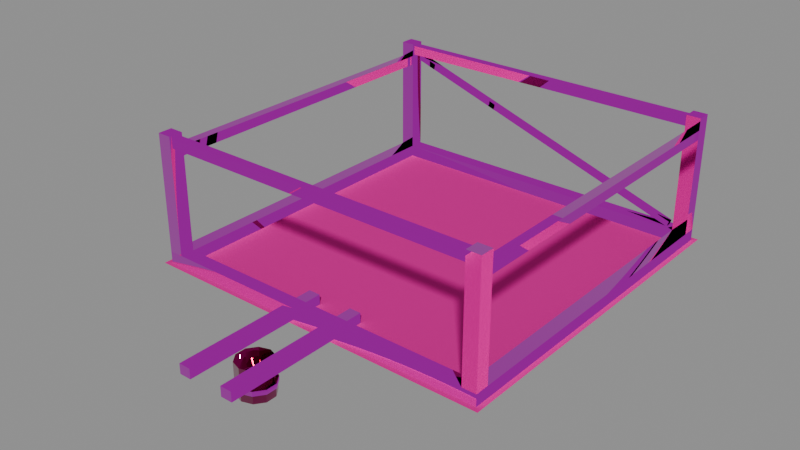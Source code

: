 # Source: MoreFluidsDesalinator.Folktails.Stage0-ReferenceStudy.blend  (saved by Blender 4.5.90; exported with 4.5.12 LTS)
import bpy
from mathutils import Matrix  # noqa: F401  (used for matrix-valued properties, if any)

bpy.ops.wm.read_factory_settings(use_empty=True)
scene = bpy.context.scene
scene.name = 'Scene'

# ---- collections
col_morefluidsdesalinator_folktails_stage0_referencestudy = bpy.data.collections.new('MoreFluidsDesalinator.Folktails.Stage0.ReferenceStudy'); scene.collection.children.link(col_morefluidsdesalinator_folktails_stage0_referencestudy)

# ---- images (referenced by path relative to the original .blend; pixels are not part of the script)
import os
ASSET_DIR = os.environ.get("B2B_ASSET_DIR", "")  # directory of the original .blend (textures are referenced by path, not embedded)
HERE = os.path.dirname(os.path.abspath(__file__))  # packed textures are extracted next to this script under _unpacked/

def load_image(name, relpath, width, height, colorspace="sRGB"):
    """Load a texture the original file referenced (path relative to the .blend, or extracted next to this script)."""
    p = next((c for c in (os.path.join(HERE, relpath), os.path.join(ASSET_DIR, relpath)) if relpath and os.path.exists(c)), "")
    if p:
        img = bpy.data.images.load(p, check_existing=True)
        img.name = name
    else:  # same state as the original file: an image datablock whose file is absent (Cycles renders it pink)
        img = bpy.data.images.new(name, width, height)
        img.source = "FILE"
        img.filepath = "//" + (relpath or name)
    img.colorspace_settings.name = colorspace
    return img
img_1247_dirt_png = load_image('1247-Dirt.png', '1247-Dirt.png', 1024, 1024, 'sRGB')
img_355_basewood_1k_d_brown_png = load_image('355-BaseWood_1K_D_Brown.png', '355-BaseWood_1K_D_Brown.png', 1024, 1024, 'sRGB')
img_1487_basewood_1k_m_png = load_image('1487-BaseWood_1K_M.png', '1487-BaseWood_1K_M.png', 1024, 1024, 'Non-Color')
img_965_basewood_1k_n_png = load_image('965-BaseWood_1K_N.png', '965-BaseWood_1K_N.png', 1024, 1024, 'Non-Color')
img_859_basemetal_d1_png = load_image('859-BaseMetal_D1.png', '859-BaseMetal_D1.png', 1024, 1024, 'sRGB')
img_1380_basemetal_m_png = load_image('1380-BaseMetal_M.png', '1380-BaseMetal_M.png', 1024, 1024, 'Non-Color')
img_450_basemetal_n_png = load_image('450-BaseMetal_N.png', '450-BaseMetal_N.png', 1024, 1024, 'Non-Color')
img_1543_irregularplanks_d_white_png = load_image('1543-IrregularPlanks_D_White.png', '1543-IrregularPlanks_D_White.png', 1024, 1024, 'sRGB')
img_1343_irregularplanks_m_png = load_image('1343-IrregularPlanks_M.png', '1343-IrregularPlanks_M.png', 1024, 1024, 'Non-Color')
img_997_irregularplanks_n_png = load_image('997-IrregularPlanks_N.png', '997-IrregularPlanks_N.png', 1024, 1024, 'Non-Color')

# ---- materials (node trees are filled in below, after node groups)
mat_dirt = bpy.data.materials.new('Dirt')
mat_dirt.diffuse_color = (0.7433, 0.5539, 0.3383, 1.0)
mat_basewood_brown_folktails = bpy.data.materials.new('BaseWood_Brown.Folktails')
mat_basewood_brown_folktails.diffuse_color = (1.0, 1.0, 1.0, 1.0)
mat_basemetal_folktails = bpy.data.materials.new('BaseMetal.Folktails')
mat_basemetal_folktails.diffuse_color = (1.0, 1.0, 1.0, 1.0)
mat_irregularplanks_lightbrown_folktails = bpy.data.materials.new('IrregularPlanks_LightBrown.Folktails')
mat_irregularplanks_lightbrown_folktails.diffuse_color = (0.3916, 0.2705, 0.1384, 1.0)

# ---- material node trees
mat_dirt.use_nodes = True; mat_dirt.node_tree.nodes.clear()
_N = mat_dirt.node_tree.nodes; _L = mat_dirt.node_tree.links
n0 = _N.new('ShaderNodeBsdfPrincipled'); n0.name = 'Principled BSDF'; n0.location = (-200, 100)
n0.inputs[1].default_value = 0.5
n0.inputs[2].default_value = 1.0
n1 = _N.new('ShaderNodeOutputMaterial'); n1.name = 'Material Output'; n1.location = (200, 100)
n2 = _N.new('ShaderNodeTexCoord'); n2.name = 'Texture Coordinate'; n2.location = (0, 0)
n3 = _N.new('ShaderNodeTexImage'); n3.name = 'Image Texture'; n3.location = (0, 0)
n3.image = img_1247_dirt_png
n4 = _N.new('ShaderNodeMixRGB'); n4.name = 'Mix (Legacy)'; n4.location = (0, 0)
n4.blend_type = 'MULTIPLY'
n4.inputs[0].default_value = 1.0
n4.inputs[2].default_value = (0.7433, 0.5539, 0.3383, 1.0)
_L.new(n0.outputs[0], n1.inputs[0])
_L.new(n2.outputs[2], n3.inputs[0])
_L.new(n3.outputs[0], n4.inputs[1])
_L.new(n4.outputs[0], n0.inputs[0])
n1.is_active_output = True
mat_basewood_brown_folktails.use_nodes = True; mat_basewood_brown_folktails.node_tree.nodes.clear()
_N = mat_basewood_brown_folktails.node_tree.nodes; _L = mat_basewood_brown_folktails.node_tree.links
n0 = _N.new('ShaderNodeBsdfPrincipled'); n0.name = 'Principled BSDF'; n0.location = (-200, 100)
n1 = _N.new('ShaderNodeOutputMaterial'); n1.name = 'Material Output'; n1.location = (200, 100)
n2 = _N.new('ShaderNodeTexCoord'); n2.name = 'Texture Coordinate'; n2.location = (0, 0)
n3 = _N.new('ShaderNodeTexImage'); n3.name = 'Image Texture'; n3.location = (0, 0)
n3.image = img_355_basewood_1k_d_brown_png
n4 = _N.new('ShaderNodeMixRGB'); n4.name = 'Mix (Legacy)'; n4.location = (0, 0)
n4.blend_type = 'MULTIPLY'
n4.inputs[0].default_value = 1.0
n4.inputs[2].default_value = (1.0, 1.0, 1.0, 1.0)
n5 = _N.new('ShaderNodeTexImage'); n5.name = 'Image Texture.001'; n5.location = (0, 0)
n5.image = img_1487_basewood_1k_m_png
n6 = _N.new('ShaderNodeSeparateColor'); n6.name = 'Separate Color'; n6.location = (0, 0)
n7 = _N.new('ShaderNodeMath'); n7.name = 'Math'; n7.location = (0, 0)
n7.operation = 'MULTIPLY'
n7.inputs[1].default_value = 1.0
n8 = _N.new('ShaderNodeMath'); n8.name = 'Math.001'; n8.location = (0, 0)
n8.operation = 'SUBTRACT'
n8.inputs[0].default_value = 1.0
n9 = _N.new('ShaderNodeTexImage'); n9.name = 'Image Texture.002'; n9.location = (0, 0)
n9.image = img_965_basewood_1k_n_png
n10 = _N.new('ShaderNodeSeparateColor'); n10.name = 'Separate Color.001'; n10.location = (0, 0)
n11 = _N.new('ShaderNodeMath'); n11.name = 'Math.002'; n11.location = (0, 0)
n11.operation = 'MULTIPLY'
n12 = _N.new('ShaderNodeCombineColor'); n12.name = 'Combine Color'; n12.location = (0, 0)
n12.inputs[2].default_value = 1.0
n13 = _N.new('ShaderNodeNormalMap'); n13.name = 'Normal Map'; n13.location = (0, 0)
_L.new(n0.outputs[0], n1.inputs[0])
_L.new(n2.outputs[2], n3.inputs[0])
_L.new(n3.outputs[0], n4.inputs[1])
_L.new(n4.outputs[0], n0.inputs[0])
_L.new(n2.outputs[2], n5.inputs[0])
_L.new(n5.outputs[0], n6.inputs[0])
_L.new(n6.outputs[0], n0.inputs[1])
_L.new(n5.outputs[1], n7.inputs[0])
_L.new(n7.outputs[0], n8.inputs[1])
_L.new(n8.outputs[0], n0.inputs[2])
_L.new(n2.outputs[2], n9.inputs[0])
_L.new(n9.outputs[0], n10.inputs[0])
_L.new(n10.outputs[0], n11.inputs[0])
_L.new(n9.outputs[1], n11.inputs[1])
_L.new(n11.outputs[0], n12.inputs[0])
_L.new(n10.outputs[1], n12.inputs[1])
_L.new(n12.outputs[0], n13.inputs[1])
_L.new(n13.outputs[0], n0.inputs[5])
n1.is_active_output = True
mat_basemetal_folktails.use_nodes = True; mat_basemetal_folktails.node_tree.nodes.clear()
_N = mat_basemetal_folktails.node_tree.nodes; _L = mat_basemetal_folktails.node_tree.links
n0 = _N.new('ShaderNodeBsdfPrincipled'); n0.name = 'Principled BSDF'; n0.location = (-200, 100)
n1 = _N.new('ShaderNodeOutputMaterial'); n1.name = 'Material Output'; n1.location = (200, 100)
n2 = _N.new('ShaderNodeTexCoord'); n2.name = 'Texture Coordinate'; n2.location = (0, 0)
n3 = _N.new('ShaderNodeTexImage'); n3.name = 'Image Texture'; n3.location = (0, 0)
n3.image = img_859_basemetal_d1_png
n4 = _N.new('ShaderNodeMixRGB'); n4.name = 'Mix (Legacy)'; n4.location = (0, 0)
n4.blend_type = 'MULTIPLY'
n4.inputs[0].default_value = 1.0
n4.inputs[2].default_value = (1.0, 1.0, 1.0, 1.0)
n5 = _N.new('ShaderNodeTexImage'); n5.name = 'Image Texture.001'; n5.location = (0, 0)
n5.image = img_1380_basemetal_m_png
n6 = _N.new('ShaderNodeSeparateColor'); n6.name = 'Separate Color'; n6.location = (0, 0)
n7 = _N.new('ShaderNodeMath'); n7.name = 'Math'; n7.location = (0, 0)
n7.operation = 'MULTIPLY'
n7.inputs[1].default_value = 1.0
n8 = _N.new('ShaderNodeMath'); n8.name = 'Math.001'; n8.location = (0, 0)
n8.operation = 'SUBTRACT'
n8.inputs[0].default_value = 1.0
n9 = _N.new('ShaderNodeTexImage'); n9.name = 'Image Texture.002'; n9.location = (0, 0)
n9.image = img_450_basemetal_n_png
n10 = _N.new('ShaderNodeSeparateColor'); n10.name = 'Separate Color.001'; n10.location = (0, 0)
n11 = _N.new('ShaderNodeMath'); n11.name = 'Math.002'; n11.location = (0, 0)
n11.operation = 'MULTIPLY'
n12 = _N.new('ShaderNodeCombineColor'); n12.name = 'Combine Color'; n12.location = (0, 0)
n12.inputs[2].default_value = 1.0
n13 = _N.new('ShaderNodeNormalMap'); n13.name = 'Normal Map'; n13.location = (0, 0)
_L.new(n0.outputs[0], n1.inputs[0])
_L.new(n2.outputs[2], n3.inputs[0])
_L.new(n3.outputs[0], n4.inputs[1])
_L.new(n4.outputs[0], n0.inputs[0])
_L.new(n2.outputs[2], n5.inputs[0])
_L.new(n5.outputs[0], n6.inputs[0])
_L.new(n6.outputs[0], n0.inputs[1])
_L.new(n5.outputs[1], n7.inputs[0])
_L.new(n7.outputs[0], n8.inputs[1])
_L.new(n8.outputs[0], n0.inputs[2])
_L.new(n2.outputs[2], n9.inputs[0])
_L.new(n9.outputs[0], n10.inputs[0])
_L.new(n10.outputs[0], n11.inputs[0])
_L.new(n9.outputs[1], n11.inputs[1])
_L.new(n11.outputs[0], n12.inputs[0])
_L.new(n10.outputs[1], n12.inputs[1])
_L.new(n12.outputs[0], n13.inputs[1])
_L.new(n13.outputs[0], n0.inputs[5])
n1.is_active_output = True
mat_irregularplanks_lightbrown_folktails.use_nodes = True; mat_irregularplanks_lightbrown_folktails.node_tree.nodes.clear()
_N = mat_irregularplanks_lightbrown_folktails.node_tree.nodes; _L = mat_irregularplanks_lightbrown_folktails.node_tree.links
n0 = _N.new('ShaderNodeBsdfPrincipled'); n0.name = 'Principled BSDF'; n0.location = (-200, 100)
n1 = _N.new('ShaderNodeOutputMaterial'); n1.name = 'Material Output'; n1.location = (200, 100)
n2 = _N.new('ShaderNodeTexCoord'); n2.name = 'Texture Coordinate'; n2.location = (0, 0)
n3 = _N.new('ShaderNodeTexImage'); n3.name = 'Image Texture'; n3.location = (0, 0)
n3.image = img_1543_irregularplanks_d_white_png
n4 = _N.new('ShaderNodeMixRGB'); n4.name = 'Mix (Legacy)'; n4.location = (0, 0)
n4.blend_type = 'MULTIPLY'
n4.inputs[0].default_value = 1.0
n4.inputs[2].default_value = (0.3916, 0.2705, 0.1384, 1.0)
n5 = _N.new('ShaderNodeTexImage'); n5.name = 'Image Texture.001'; n5.location = (0, 0)
n5.image = img_1343_irregularplanks_m_png
n6 = _N.new('ShaderNodeSeparateColor'); n6.name = 'Separate Color'; n6.location = (0, 0)
n7 = _N.new('ShaderNodeMath'); n7.name = 'Math'; n7.location = (0, 0)
n7.operation = 'MULTIPLY'
n7.inputs[1].default_value = 1.0
n8 = _N.new('ShaderNodeMath'); n8.name = 'Math.001'; n8.location = (0, 0)
n8.operation = 'SUBTRACT'
n8.inputs[0].default_value = 1.0
n9 = _N.new('ShaderNodeTexImage'); n9.name = 'Image Texture.002'; n9.location = (0, 0)
n9.image = img_997_irregularplanks_n_png
n10 = _N.new('ShaderNodeSeparateColor'); n10.name = 'Separate Color.001'; n10.location = (0, 0)
n11 = _N.new('ShaderNodeMath'); n11.name = 'Math.002'; n11.location = (0, 0)
n11.operation = 'MULTIPLY'
n12 = _N.new('ShaderNodeCombineColor'); n12.name = 'Combine Color'; n12.location = (0, 0)
n12.inputs[2].default_value = 1.0
n13 = _N.new('ShaderNodeNormalMap'); n13.name = 'Normal Map'; n13.location = (0, 0)
_L.new(n0.outputs[0], n1.inputs[0])
_L.new(n2.outputs[2], n3.inputs[0])
_L.new(n3.outputs[0], n4.inputs[1])
_L.new(n4.outputs[0], n0.inputs[0])
_L.new(n2.outputs[2], n5.inputs[0])
_L.new(n5.outputs[0], n6.inputs[0])
_L.new(n6.outputs[0], n0.inputs[1])
_L.new(n5.outputs[1], n7.inputs[0])
_L.new(n7.outputs[0], n8.inputs[1])
_L.new(n8.outputs[0], n0.inputs[2])
_L.new(n2.outputs[2], n9.inputs[0])
_L.new(n9.outputs[0], n10.inputs[0])
_L.new(n10.outputs[0], n11.inputs[0])
_L.new(n9.outputs[1], n11.inputs[1])
_L.new(n11.outputs[0], n12.inputs[0])
_L.new(n10.outputs[1], n12.inputs[1])
_L.new(n12.outputs[0], n13.inputs[1])
_L.new(n13.outputs[0], n0.inputs[5])
n1.is_active_output = True

# ---- meshes
me_morefluidsdesalinator_folktails_constructionstage0 = bpy.data.meshes.new('MoreFluidsDesalinator.Folktails.ConstructionStage0')
me_morefluidsdesalinator_folktails_constructionstage0.from_pydata([(-2.89, -0.11, 0.001), (-3.022, 0.022, 0.001), (-3.022, -3.022, 0.001), (-2.89, -2.89, 0.001), (0.022, -3.022, 0.001), (0.022, 0.022, 0.001), (-0.11, -0.11, 0.001), (-0.11, -2.89, 0.001), (-0.02, -0.02, 0.001), (-0.02, -0.02, 0.1), (-2.98, -0.02, 0.001), (-2.98, -0.14, 0.001), (-2.98, -0.02, 0.1), (-2.98, -0.14, 0.1), (-0.02, -2.98, 0.001), (-0.02, -2.86, 0.1), (-0.02, -2.98, 0.1), (-2.98, -2.86, 0.001), (-2.98, -2.98, 0.1), (-0.02, -2.86, 0.001), (-2.98, -2.98, 0.001), (-0.02, -0.14, 0.001), (-0.14, -0.14, 0.001), (-0.14, -2.86, 0.001), (-0.14, -2.86, 0.1), (-2.86, -0.14, 0.001), (-2.86, -2.86, 0.001), (-2.86, -2.86, 0.1), (-0.02, -0.14, 0.1), (-0.02, -0.02, 1.1), (-0.14, -0.14, 0.1), (-0.14, -0.02, 0.1), (-0.14, -0.02, 1.1), (-0.14, -0.14, 1.1), (-0.02, -0.14, 1.1), (-0.14, -2.98, 0.1), (-0.14, -2.98, 1.1), (-0.14, -2.86, 1.1), (-0.02, -2.86, 1.1), (-0.02, -2.98, 1.1), (-2.86, -0.14, 0.1), (-2.86, -0.02, 0.1), (-2.98, -0.02, 1.1), (-2.86, -0.02, 1.1), (-2.86, -0.14, 1.1), (-2.98, -0.14, 1.1), (-2.86, -2.98, 0.1), (-2.86, -2.86, 1.1), (-2.98, -2.86, 0.1), (-2.98, -2.86, 1.1), (-2.86, -2.98, 1.1), (-2.98, -2.98, 1.1), (-2.97, -0.12, 1.08), (-2.97, -0.04, 1.08), (-0.03, -0.04, 1.08), (-0.03, -0.12, 1.08), (-0.03, -0.12, 1.0), (-2.97, -0.12, 1.0), (-2.97, -0.04, 1.0), (-0.03, -0.04, 1.0), (-0.03, -2.96, 1.0), (-0.03, -2.88, 1.0), (-0.03, -2.88, 1.08), (-0.03, -2.96, 1.08), (-2.97, -2.96, 1.08), (-2.97, -2.96, 1.0), (-2.97, -2.88, 1.0), (-2.97, -2.88, 1.08), (-0.04, -0.12, 0.9), (-0.12, -0.12, 0.9), (-0.12, -0.12, 0.98), (-0.12, -2.88, 0.9), (-0.04, -2.88, 0.9), (-0.04, -0.12, 0.98), (-0.12, -2.88, 0.98), (-0.04, -2.88, 0.98), (-2.88, -2.88, 0.9), (-2.88, -0.12, 0.9), (-2.88, -2.88, 0.98), (-2.96, -0.12, 0.9), (-2.96, -2.88, 0.9), (-2.96, -2.88, 0.98), (-2.88, -0.12, 0.98), (-2.96, -0.12, 0.98), (-0.1921, -0.055, 0.1437), (-2.792, -0.055, 1.004), (-2.792, -0.105, 1.004), (-0.2079, -0.105, 0.09626), (-0.2079, -0.055, 0.09626), (-0.1921, -0.105, 0.1437), (-2.808, -0.055, 0.9563), (-2.808, -0.105, 0.9563), (-1.25, -2.7, 0.0), (-1.35, -2.7, 0.0), (-1.35, -3.94, 0.0), (-1.35, -3.94, 0.085), (-1.35, -2.7, 0.085), (-1.25, -2.7, 0.085), (-1.25, -3.94, 0.0), (-1.25, -3.94, 0.085), (-1.65, -2.7, 0.0), (-1.75, -2.7, 0.0), (-1.75, -3.94, 0.0), (-1.75, -2.7, 0.085), (-1.65, -2.7, 0.085), (-1.65, -3.94, 0.0), (-1.75, -3.94, 0.085), (-1.65, -3.94, 0.085), (-1.588, -3.621, 0.0), (-1.5, -3.65, -0.27), (-1.5, -3.65, 0.0), (-1.412, -3.621, 0.0), (-1.357, -3.546, -0.27), (-1.357, -3.546, 0.0), (-1.357, -3.454, -0.27), (-1.412, -3.379, 0.0), (-1.357, -3.454, 0.0), (-1.412, -3.379, -0.27), (-1.5, -3.35, -0.27), (-1.5, -3.35, 0.0), (-1.588, -3.379, -0.27), (-1.588, -3.379, 0.0), (-1.643, -3.454, -0.27), (-1.643, -3.546, 0.0), (-1.643, -3.454, 0.0), (-1.412, -3.621, -0.27), (-1.588, -3.621, -0.27), (-1.643, -3.546, -0.27), (-1.652, -3.549, -0.2), (-1.594, -3.629, -0.16), (-1.594, -3.629, -0.2), (-1.5, -3.66, -0.16), (-1.5, -3.66, -0.2), (-1.348, -3.549, -0.16), (-1.348, -3.451, -0.2), (-1.348, -3.451, -0.16), (-1.406, -3.371, -0.16), (-1.594, -3.371, -0.2), (-1.594, -3.371, -0.16), (-1.652, -3.549, -0.16), (-1.652, -3.451, -0.16), (-1.582, -3.613, -0.2), (-1.5, -3.64, -0.2), (-1.406, -3.629, -0.2), (-1.418, -3.613, -0.2), (-1.367, -3.543, -0.2), (-1.367, -3.457, -0.2), (-1.348, -3.549, -0.2), (-1.418, -3.387, -0.2), (-1.406, -3.371, -0.2), (-1.5, -3.36, -0.2), (-1.5, -3.34, -0.2), (-1.582, -3.387, -0.2), (-1.652, -3.451, -0.2), (-1.633, -3.457, -0.2), (-1.633, -3.543, -0.2), (-1.582, -3.613, -0.16), (-1.633, -3.543, -0.16), (-1.5, -3.64, -0.16), (-1.406, -3.629, -0.16), (-1.367, -3.543, -0.16), (-1.418, -3.613, -0.16), (-1.367, -3.457, -0.16), (-1.5, -3.34, -0.16), (-1.5, -3.36, -0.16), (-1.418, -3.387, -0.16), (-1.582, -3.387, -0.16), (-1.633, -3.457, -0.16)], [], [(6, 0, 3, 7), (5, 1, 0, 6), (1, 2, 3, 0), (2, 4, 7, 3), (4, 5, 6, 7), (21, 8, 9, 28), (10, 11, 13, 12), (8, 10, 12, 9), (11, 21, 28, 13), (9, 12, 13, 28), (14, 19, 15, 16), (17, 20, 18, 48), (19, 17, 48, 15), (20, 14, 16, 18), (15, 48, 18, 16), (19, 21, 28, 15), (22, 23, 24, 30), (21, 22, 30, 28), (23, 19, 15, 24), (28, 30, 24, 15), (26, 25, 40, 27), (11, 17, 48, 13), (25, 11, 13, 40), (17, 26, 27, 48), (40, 13, 48, 27), (28, 9, 29, 34), (31, 30, 33, 32), (9, 31, 32, 29), (30, 28, 34, 33), (29, 32, 33, 34), (16, 15, 38, 39), (24, 35, 36, 37), (15, 24, 37, 38), (35, 16, 39, 36), (38, 37, 36, 39), (40, 41, 43, 44), (12, 13, 45, 42), (41, 12, 42, 43), (13, 40, 44, 45), (43, 42, 45, 44), (46, 27, 47, 50), (48, 18, 51, 49), (27, 48, 49, 47), (18, 46, 50, 51), (47, 49, 51, 50), (56, 59, 54, 55), (58, 57, 52, 53), (59, 58, 53, 54), (57, 56, 55, 52), (56, 57, 58, 59), (54, 53, 52, 55), (60, 61, 62, 63), (66, 65, 64, 67), (61, 66, 67, 62), (65, 60, 63, 64), (60, 65, 66, 61), (62, 67, 64, 63), (72, 68, 73, 75), (69, 71, 74, 70), (68, 69, 70, 73), (71, 72, 75, 74), (72, 71, 69, 68), (73, 70, 74, 75), (76, 77, 82, 78), (79, 80, 81, 83), (77, 79, 83, 82), (80, 76, 78, 81), (76, 80, 79, 77), (82, 83, 81, 78), (84, 85, 86, 89), (89, 86, 91, 87), (87, 91, 90, 88), (88, 90, 85, 84), (84, 89, 87, 88), (90, 91, 86, 85), (98, 92, 97, 99), (93, 94, 95, 96), (92, 93, 96, 97), (94, 98, 99, 95), (97, 96, 95, 99), (105, 100, 104, 107), (101, 102, 106, 103), (100, 101, 103, 104), (102, 105, 107, 106), (104, 103, 106, 107), (127, 126, 108, 123), (126, 109, 110, 108), (109, 125, 111, 110), (125, 112, 113, 111), (112, 114, 116, 113), (114, 117, 115, 116), (117, 118, 119, 115), (118, 120, 121, 119), (120, 122, 124, 121), (122, 127, 123, 124), (122, 120, 118, 117, 114, 112, 125, 109, 126, 127), (128, 130, 129, 139), (130, 132, 131, 129), (132, 143, 159, 131), (143, 147, 133, 159), (147, 134, 135, 133), (134, 149, 136, 135), (149, 151, 163, 136), (151, 137, 138, 163), (137, 153, 140, 138), (153, 128, 139, 140), (155, 141, 130, 128), (141, 142, 132, 130), (142, 144, 143, 132), (144, 145, 147, 143), (145, 146, 134, 147), (146, 148, 149, 134), (148, 150, 151, 149), (150, 152, 137, 151), (152, 154, 153, 137), (154, 155, 128, 153), (139, 129, 156, 157), (129, 131, 158, 156), (131, 159, 161, 158), (159, 133, 160, 161), (133, 135, 162, 160), (135, 136, 165, 162), (136, 163, 164, 165), (163, 138, 166, 164), (138, 140, 167, 166), (140, 139, 157, 167)])
me_morefluidsdesalinator_folktails_constructionstage0.polygons.foreach_set('use_smooth', [0, 0, 0, 0, 0, 0, 0, 0, 0, 0, 0, 0, 0, 0, 0, 0, 0, 0, 0, 0, 0, 0, 0, 0, 0, 0, 0, 0, 0, 0, 0, 0, 0, 0, 0, 0, 0, 0, 0, 0, 0, 0, 0, 0, 0, 0, 0, 0, 0, 0, 0, 0, 0, 0, 0, 0, 0, 0, 0, 0, 0, 0, 0, 0, 0, 0, 0, 0, 0, 0, 0, 0, 0, 0, 0, 0, 0, 0, 0, 0, 0, 0, 0, 0, 0, 1, 1, 1, 1, 1, 1, 1, 1, 1, 1, 0, 1, 1, 1, 1, 1, 1, 1, 1, 1, 1, 0, 0, 0, 0, 0, 0, 0, 0, 0, 0, 0, 0, 0, 0, 0, 0, 0, 0, 0, 0])
me_morefluidsdesalinator_folktails_constructionstage0.polygons.foreach_set('material_index', [0, 0, 0, 0, 0, 1, 1, 1, 1, 1, 1, 1, 1, 1, 1, 1, 1, 1, 1, 1, 1, 1, 1, 1, 1, 2, 2, 2, 2, 2, 2, 2, 2, 2, 2, 2, 2, 2, 2, 2, 2, 2, 2, 2, 2, 2, 2, 2, 2, 2, 2, 2, 2, 2, 2, 2, 2, 2, 2, 2, 2, 2, 2, 2, 2, 2, 2, 2, 2, 2, 2, 2, 2, 2, 2, 1, 1, 1, 1, 1, 1, 1, 1, 1, 1, 3, 3, 3, 3, 3, 3, 3, 3, 3, 3, 1, 2, 2, 2, 2, 2, 2, 2, 2, 2, 2, 2, 2, 2, 2, 2, 2, 2, 2, 2, 2, 2, 2, 2, 2, 2, 2, 2, 2, 2, 2])
_uv = me_morefluidsdesalinator_folktails_constructionstage0.uv_layers.new(name='UVMap')
_uv.uv.foreach_set('vector', [0.0275, 1.0, 0.7225, 1.0, 0.7225, 1.0, 0.0275, 1.0, -0.0055, 0.0, 0.7555, 0.0, 0.7225, 1.0, 0.0275, 1.0, 0.7555, 0.0, 0.7555, 0.0, 0.7225, 1.0, 0.7225, 1.0, 0.7555, 0.0, -0.0055, 0.0, 0.0275, 1.0, 0.7225, 1.0, -0.0055, 0.0, -0.0055, 0.0, 0.0275, 1.0, 0.0275, 1.0, 0.09026, 0.07376, 0.09026, 0.1098, 0.12, 0.1098, 0.12, 0.07376, 0.1296, 0.4514, 0.1296, 0.4874, 0.1593, 0.4874, 0.1593, 0.4514, 0.1986, 0.01206, 0.1986, 0.4876, 0.2145, 0.4876, 0.2145, 0.01206, 0.2791, 0.01216, 0.2791, 0.4877, 0.295, 0.4877, 0.295, 0.01216, 0.3478, 0.01211, 0.3478, 0.4876, 0.3671, 0.4876, 0.3671, 0.01211, 0.4028, 0.1526, 0.4028, 0.1886, 0.4325, 0.1886, 0.4325, 0.1526, 0.4564, 0.4221, 0.4564, 0.4581, 0.4861, 0.4581, 0.4861, 0.4221, 0.5301, 0.5055, 0.5301, 0.995, 0.5465, 0.995, 0.5465, 0.5055, 0.5935, 0.505, 0.5935, 0.9945, 0.6099, 0.9945, 0.6099, 0.505, 0.6595, 0.5053, 0.6595, 0.9948, 0.6794, 0.9948, 0.6794, 0.5053, 0.7029, 0.5051, 0.7029, 0.9946, 0.7207, 0.9946, 0.7207, 0.5051, 0.03561, 0.01228, 0.03561, 0.4878, 0.05291, 0.4878, 0.05291, 0.01228, 0.08976, 0.3525, 0.08976, 0.3885, 0.1195, 0.3885, 0.1195, 0.3525, 0.1528, 0.2612, 0.1528, 0.2972, 0.1825, 0.2972, 0.1825, 0.2612, 0.2359, 0.01229, 0.2149, 0.01229, 0.2149, 0.4878, 0.2359, 0.4878, 0.2636, 0.01246, 0.2636, 0.488, 0.2809, 0.488, 0.2809, 0.01246, 0.3281, 0.01237, 0.3281, 0.4879, 0.3454, 0.4879, 0.3454, 0.01237, 0.4027, 0.2984, 0.4027, 0.3344, 0.4324, 0.3344, 0.4324, 0.2984, 0.445, 0.3751, 0.445, 0.4111, 0.4747, 0.4111, 0.4747, 0.3751, 0.5476, 0.5051, 0.526, 0.5051, 0.526, 0.9946, 0.5476, 0.9946, 0.09503, 0.5202, 0.03989, 0.5202, 0.03989, 0.9798, 0.09503, 0.9798, 0.08821, 0.5204, 0.03306, 0.5204, 0.03306, 0.98, 0.08821, 0.98, 0.2801, 0.5202, 0.225, 0.5202, 0.225, 0.9798, 0.2801, 0.9798, 0.2409, 0.5203, 0.1858, 0.5203, 0.1858, 0.9798, 0.2409, 0.9798, 0.3591, 0.6337, 0.3591, 0.7237, 0.4491, 0.7237, 0.4491, 0.6337, 0.2265, 0.5203, 0.1713, 0.5203, 0.1713, 0.9798, 0.2265, 0.9798, 0.1955, 0.5203, 0.1404, 0.5203, 0.1404, 0.9798, 0.1955, 0.9798, 0.295, 0.5202, 0.2399, 0.5202, 0.2399, 0.9797, 0.295, 0.9797, 0.3477, 0.5202, 0.2926, 0.5202, 0.2926, 0.9798, 0.3477, 0.9798, 0.1426, 0.8887, 0.0526, 0.8887, 0.0526, 0.9787, 0.1426, 0.9787, 0.2192, 0.5202, 0.164, 0.5202, 0.164, 0.9797, 0.2192, 0.9797, 0.2382, 0.5204, 0.1831, 0.5204, 0.1831, 0.98, 0.2382, 0.98, 0.4606, 0.5202, 0.4055, 0.5202, 0.4055, 0.9798, 0.4606, 0.9798, 0.2374, 0.52, 0.1822, 0.52, 0.1822, 0.9796, 0.2374, 0.9796, 0.3513, 0.5834, 0.3513, 0.6734, 0.4413, 0.6734, 0.4413, 0.5834, 0.2964, 0.5202, 0.2413, 0.5202, 0.2413, 0.9797, 0.2964, 0.9797, 0.2081, 0.5202, 0.1529, 0.5202, 0.1529, 0.9797, 0.2081, 0.9797, 0.1526, 0.52, 0.09743, 0.52, 0.09743, 0.9796, 0.1526, 0.9796, 0.2919, 0.5204, 0.2368, 0.5204, 0.2368, 0.9799, 0.2919, 0.9799, 0.2594, 0.5946, 0.2594, 0.6846, 0.3494, 0.6846, 0.3494, 0.5946, 0.3575, 0.5408, 0.2975, 0.5408, 0.2975, 0.6008, 0.3575, 0.6008, 0.2443, 0.8512, 0.1843, 0.8512, 0.1843, 0.9112, 0.2443, 0.9112, 0.48, 0.7261, 0.02042, 0.7261, 0.02042, 0.7386, 0.48, 0.7386, 0.4799, 0.7431, 0.02039, 0.7431, 0.02039, 0.7556, 0.4799, 0.7556, 0.2545, 0.5203, 0.2545, 0.9798, 0.267, 0.9798, 0.267, 0.5203, 0.4636, 0.5203, 0.4636, 0.9799, 0.4761, 0.9799, 0.4761, 0.5203, 0.2692, 0.8109, 0.2092, 0.8109, 0.2092, 0.8709, 0.2692, 0.8709, 0.3373, 0.6615, 0.2773, 0.6615, 0.2773, 0.7215, 0.3373, 0.7215, 0.4799, 0.8869, 0.02036, 0.8869, 0.02036, 0.8994, 0.4799, 0.8994, 0.4798, 0.9419, 0.02028, 0.9419, 0.02028, 0.9544, 0.4798, 0.9544, 0.02814, 0.5202, 0.02814, 0.9798, 0.04064, 0.9798, 0.04064, 0.5202, 0.304, 0.5202, 0.304, 0.9797, 0.3165, 0.9797, 0.3165, 0.5202, 0.4796, 0.8291, 0.02008, 0.8291, 0.02008, 0.8425, 0.4796, 0.8425, 0.4797, 0.6402, 0.0202, 0.6402, 0.0202, 0.6535, 0.4797, 0.6535, 0.09675, 0.9069, 0.03675, 0.9069, 0.03675, 0.9669, 0.09675, 0.9669, 0.2209, 0.5672, 0.1609, 0.5672, 0.1609, 0.6272, 0.2209, 0.6272, 0.13, 0.5201, 0.1166, 0.5201, 0.1166, 0.9797, 0.13, 0.9797, 0.4202, 0.5201, 0.4069, 0.5201, 0.4069, 0.9796, 0.4202, 0.9796, 0.4797, 0.5635, 0.02013, 0.5635, 0.02013, 0.5768, 0.4797, 0.5768, 0.4798, 0.6128, 0.02022, 0.6128, 0.02022, 0.6261, 0.4798, 0.6261, 0.2177, 0.814, 0.1577, 0.814, 0.1577, 0.874, 0.2177, 0.874, 0.45, 0.8537, 0.39, 0.8537, 0.39, 0.9137, 0.45, 0.9137, 0.05042, 0.5202, 0.0371, 0.5202, 0.0371, 0.9797, 0.05042, 0.9797, 0.4125, 0.52, 0.3992, 0.52, 0.3992, 0.9796, 0.4125, 0.9796, 0.1118, 0.5202, 0.1118, 0.9798, 0.1202, 0.9798, 0.1202, 0.5202, 0.1927, 0.5203, 0.1927, 0.9799, 0.2011, 0.9799, 0.2011, 0.5203, 0.3443, 0.5202, 0.3443, 0.9798, 0.3527, 0.9798, 0.3527, 0.5202, 0.1325, 0.5201, 0.1325, 0.9796, 0.1408, 0.9796, 0.1408, 0.5201, 0.1325, 0.585, 0.17, 0.585, 0.17, 0.5475, 0.1325, 0.5475, 0.3388, 0.5867, 0.3013, 0.5867, 0.3013, 0.6242, 0.3388, 0.6242, 0.5923, 0.5812, 0.5923, 0.9532, 0.6178, 0.9532, 0.6178, 0.5812, 0.6306, 0.5639, 0.6306, 0.9359, 0.6561, 0.9359, 0.6561, 0.5639, 0.709, 0.5244, 0.709, 0.5544, 0.7345, 0.5544, 0.7345, 0.5244, 0.01812, 0.02531, 0.01812, 0.05531, 0.04362, 0.05531, 0.04362, 0.02531, 0.1153, 0.01242, 0.08527, 0.01242, 0.08527, 0.3844, 0.1153, 0.3844, 0.1473, 0.1145, 0.1473, 0.4865, 0.1728, 0.4865, 0.1728, 0.1145, 0.216, 0.03627, 0.216, 0.4083, 0.2415, 0.4083, 0.2415, 0.03627, 0.2695, 0.07437, 0.2695, 0.1044, 0.295, 0.1044, 0.295, 0.07437, 0.3264, 0.3973, 0.3264, 0.4273, 0.3519, 0.4273, 0.3519, 0.3973, 0.429, 0.01295, 0.399, 0.01295, 0.399, 0.3849, 0.429, 0.3849, 0.4139, 0.5424, 0.3629, 0.5424, 0.3629, 0.6909, 0.4139, 0.6909, 0.224, 0.6774, 0.173, 0.6774, 0.173, 0.8259, 0.224, 0.8259, 0.8907, 0.4685, 0.8397, 0.4685, 0.8397, 0.617, 0.8907, 0.617, 0.3974, 0.7155, 0.3464, 0.7155, 0.3464, 0.864, 0.3974, 0.864, 0.5374, 0.1666, 0.4864, 0.1666, 0.4864, 0.3151, 0.5374, 0.3151, 0.319, 0.1423, 0.268, 0.1423, 0.268, 0.2908, 0.319, 0.2908, 0.8402, 0.434, 0.7892, 0.434, 0.7892, 0.5825, 0.8402, 0.5825, 0.7082, 0.6896, 0.6572, 0.6896, 0.6572, 0.8381, 0.7082, 0.8381, 0.9656, 0.1684, 0.9147, 0.1684, 0.9147, 0.3169, 0.9656, 0.3169, 0.4379, 0.7369, 0.3869, 0.7369, 0.3869, 0.8854, 0.4379, 0.8854, 0.62, 0.171, 0.598, 0.1428, 0.5625, 0.132, 0.527, 0.1428, 0.505, 0.171, 0.505, 0.206, 0.527, 0.2342, 0.5625, 0.245, 0.598, 0.2342, 0.62, 0.206, 0.388, 0.6863, 0.3139, 0.6863, 0.3139, 0.7163, 0.388, 0.7163, 0.3472, 0.6038, 0.273, 0.6038, 0.273, 0.6338, 0.3472, 0.6338, 0.1566, 0.5418, 0.08241, 0.5418, 0.08241, 0.5718, 0.1566, 0.5718, 0.2407, 0.6215, 0.1665, 0.6215, 0.1665, 0.6515, 0.2407, 0.6515, 0.2939, 0.9369, 0.2197, 0.9369, 0.2197, 0.9669, 0.2939, 0.9669, 0.1531, 0.7598, 0.07898, 0.7598, 0.07898, 0.7898, 0.1531, 0.7898, 0.4278, 0.7773, 0.3536, 0.7773, 0.3536, 0.8073, 0.4278, 0.8073, 0.2976, 0.8502, 0.2234, 0.8502, 0.2234, 0.8802, 0.2976, 0.8802, 0.1026, 0.9279, 0.02842, 0.9279, 0.02842, 0.9579, 0.1026, 0.9579, 0.359, 0.8669, 0.2849, 0.8669, 0.2849, 0.8969, 0.359, 0.8969, 0.4021, 0.6276, 0.4021, 0.5627, 0.3878, 0.558, 0.3878, 0.6322, 0.06396, 0.6583, 0.06396, 0.5935, 0.04969, 0.5888, 0.04969, 0.663, 0.2593, 0.9516, 0.2593, 0.8867, 0.245, 0.882, 0.245, 0.9562, 0.4396, 0.7485, 0.4396, 0.6836, 0.4253, 0.679, 0.4253, 0.7531, 0.3117, 0.875, 0.3117, 0.8101, 0.2974, 0.8055, 0.2974, 0.8796, 0.1824, 0.964, 0.1824, 0.8991, 0.1682, 0.8945, 0.1682, 0.9686, 0.4541, 0.87, 0.4541, 0.8051, 0.4398, 0.8005, 0.4398, 0.8747, 0.4361, 0.8985, 0.4361, 0.8336, 0.4218, 0.829, 0.4218, 0.9032, 0.325, 0.7135, 0.325, 0.6486, 0.3107, 0.644, 0.3107, 0.7181, 0.1597, 0.6815, 0.1597, 0.6166, 0.1454, 0.612, 0.1454, 0.6862, 0.04557, 0.8772, 0.04557, 0.9514, 0.05984, 0.9468, 0.05984, 0.8819, 0.153, 0.5292, 0.153, 0.6034, 0.1672, 0.5987, 0.1672, 0.5338, 0.1609, 0.5598, 0.1609, 0.634, 0.1752, 0.6293, 0.1752, 0.5644, 0.2184, 0.6482, 0.2184, 0.7223, 0.2327, 0.7177, 0.2327, 0.6528, 0.09822, 0.7039, 0.09822, 0.7781, 0.1125, 0.7735, 0.1125, 0.7086, 0.2049, 0.6566, 0.2049, 0.7308, 0.2192, 0.7261, 0.2192, 0.6612, 0.3825, 0.6384, 0.3825, 0.7125, 0.3968, 0.7079, 0.3968, 0.643, 0.2612, 0.8587, 0.2612, 0.9329, 0.2755, 0.9283, 0.2755, 0.8634, 0.4475, 0.6646, 0.4475, 0.7388, 0.4618, 0.7341, 0.4618, 0.6692, 0.03805, 0.8867, 0.03805, 0.9609, 0.05231, 0.9563, 0.05231, 0.8914])
me_morefluidsdesalinator_folktails_constructionstage0.materials.append(mat_dirt)
me_morefluidsdesalinator_folktails_constructionstage0.materials.append(mat_basewood_brown_folktails)
me_morefluidsdesalinator_folktails_constructionstage0.materials.append(mat_basemetal_folktails)
me_morefluidsdesalinator_folktails_constructionstage0.materials.append(mat_irregularplanks_lightbrown_folktails)
me_morefluidsdesalinator_folktails_constructionstage0.update()

# ---- objects
ob_morefluidsdesalinator_folktails_constructionstage0 = bpy.data.objects.new('MoreFluidsDesalinator.Folktails.ConstructionStage0', me_morefluidsdesalinator_folktails_constructionstage0)

# ---- transforms, parenting, visibility, modifiers, constraints
ob_morefluidsdesalinator_folktails_constructionstage0.location = (-0.0, -0.0, 0.0)

# ---- collection membership
col_morefluidsdesalinator_folktails_stage0_referencestudy.objects.link(ob_morefluidsdesalinator_folktails_constructionstage0)

# ---- scene / render settings (as saved in the file)
scene.frame_start = 1; scene.frame_end = 100; scene.frame_set(1)
scene.render.engine = 'BLENDER_EEVEE_NEXT'
bpy.context.view_layer.update()

# ---- added for rendering (the .blend has no active camera and no usable light): camera, sun + grey world if the file has none
cam_auto = bpy.data.cameras.new('AutoCamera')
cam_auto.lens = 50.0
cam_auto.sensor_width = 36.0
cam_auto.clip_end = 1000.0
ob_auto_camera = bpy.data.objects.new('AutoCamera', cam_auto)
scene.collection.objects.link(ob_auto_camera)
ob_auto_camera.location = (3.29337, -7.71104, 4.24969)
ob_auto_camera.rotation_euler = (1.09748, -7.21219e-08, 0.694738)
scene.camera = ob_auto_camera
light_auto_sun = bpy.data.lights.new('AutoSun', 'SUN')
light_auto_sun.energy = 3.0
light_auto_sun.angle = 0.0523599
ob_auto_sun = bpy.data.objects.new('AutoSun', light_auto_sun)
scene.collection.objects.link(ob_auto_sun)
ob_auto_sun.rotation_euler = (0.872665, 0.174533, 0.523599)
if scene.world is None:
    world_auto = bpy.data.worlds.new('AutoWorld')
    world_auto.color = (0.3, 0.3, 0.3)
    scene.world = world_auto
bpy.context.view_layer.update()
